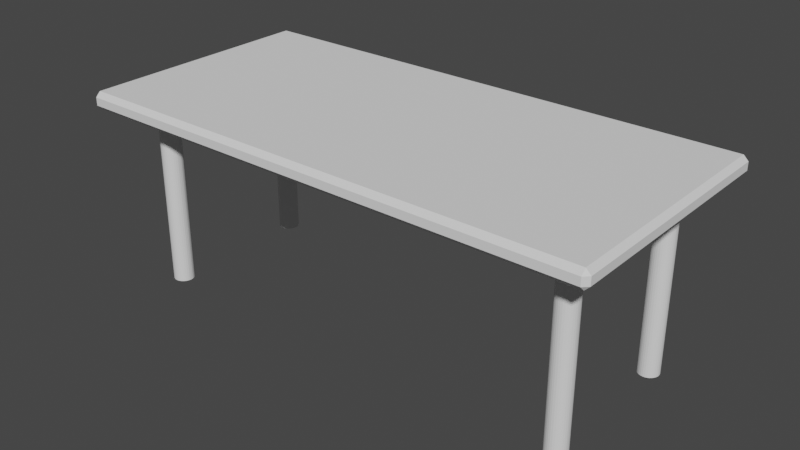 # Source: ChessTable.blend  (saved by Blender 2.92.15; exported with 4.5.12 LTS)
import bpy
from mathutils import Matrix  # noqa: F401  (used for matrix-valued properties, if any)

bpy.ops.wm.read_factory_settings(use_empty=True)
scene = bpy.context.scene
scene.name = 'Scene'

# ---- collections
col_collection = bpy.data.collections.new('Collection'); scene.collection.children.link(col_collection)

# ---- world
world_world = bpy.data.worlds.new('World'); scene.world = world_world
world_world.use_nodes = True; world_world.node_tree.nodes.clear()
_N = world_world.node_tree.nodes; _L = world_world.node_tree.links
n0 = _N.new('ShaderNodeOutputWorld'); n0.name = 'World Output'; n0.location = (300, 300)
n1 = _N.new('ShaderNodeBackground'); n1.name = 'Background'; n1.location = (10, 300)
n1.inputs[0].default_value = (0.05088, 0.05088, 0.05088, 1.0)
_L.new(n1.outputs[0], n0.inputs[0])
n0.is_active_output = True
world_world.color = (0.05088, 0.05088, 0.05088)
world_world.use_sun_shadow = False
world_world.sun_shadow_jitter_overblur = 0.0

# ---- meshes
me_cube_001 = bpy.data.meshes.new('Cube.001')
me_cube_001.from_pydata([(-1.61, -0.75, -0.05493), (-1.61, -0.78, -0.02493), (-1.64, -0.75, -0.02493), (-1.61, -0.78, 0.02493), (-1.61, -0.75, 0.05493), (-1.64, -0.75, 0.02493), (-1.61, 0.75, -0.05493), (-1.64, 0.75, -0.02493), (-1.61, 0.78, -0.02493), (-1.61, 0.75, 0.05493), (-1.61, 0.78, 0.02493), (-1.64, 0.75, 0.02493), (1.61, -0.75, -0.05493), (1.64, -0.75, -0.02493), (1.61, -0.78, -0.02493), (1.61, -0.75, 0.05493), (1.61, -0.78, 0.02493), (1.64, -0.75, 0.02493), (1.61, 0.75, -0.05493), (1.61, 0.78, -0.02493), (1.64, 0.75, -0.02493), (1.61, 0.75, 0.05493), (1.64, 0.75, 0.02493), (1.61, 0.78, 0.02493)], [], [(14, 16, 3, 1), (20, 22, 17, 13), (6, 18, 12, 0), (0, 1, 2), (3, 4, 5), (6, 7, 8), (9, 10, 11), (12, 13, 14), (15, 16, 17), (18, 19, 20), (21, 22, 23), (2, 5, 11, 7), (1, 3, 5, 2), (6, 0, 2, 7), (10, 8, 7, 11), (8, 10, 23, 19), (18, 6, 8, 19), (22, 20, 19, 23), (4, 9, 11, 5), (12, 18, 20, 13), (16, 14, 13, 17), (9, 21, 23, 10), (0, 12, 14, 1), (15, 4, 3, 16), (21, 9, 4, 15), (21, 15, 17, 22)])
_uv = me_cube_001.uv_layers.new(name='UVMap')
_uv.uv.foreach_set('vector', [0.4433, 0.7537, 0.5567, 0.7538, 0.5567, 0.9963, 0.4433, 0.9963, 0.4433, 0.5038, 0.5567, 0.5037, 0.5567, 0.7463, 0.4433, 0.7463, 0.1287, 0.5038, 0.3713, 0.5038, 0.3713, 0.7463, 0.1287, 0.7462, 0.1287, 0.7462, 0.1287, 0.75, 0.125, 0.7462, 0.5567, 0.9963, 0.625, 0.9963, 0.5567, 1.0, 0.1287, 0.5038, 0.125, 0.5037, 0.1287, 0.5, 0.625, 0.2537, 0.5567, 0.25, 0.5567, 0.25, 0.3713, 0.7463, 0.375, 0.7462, 0.3712, 0.75, 0.625, 0.7537, 0.5567, 0.75, 0.5567, 0.75, 0.3713, 0.5038, 0.3712, 0.5, 0.375, 0.5037, 0.625, 0.5037, 0.5567, 0.5, 0.5567, 0.5, 0.4433, 0.00375, 0.5567, 0.00375, 0.5567, 0.2463, 0.4433, 0.2463, 0.4433, 0.0, 0.5567, 0.0, 0.5567, 0.00375, 0.4433, 0.00375, 0.1287, 0.5038, 0.1287, 0.7462, 0.125, 0.7462, 0.125, 0.5037, 0.5567, 0.2537, 0.4433, 0.2537, 0.4433, 0.2463, 0.5567, 0.2463, 0.4433, 0.2537, 0.5567, 0.2537, 0.5567, 0.4963, 0.4433, 0.4963, 0.3713, 0.5038, 0.1287, 0.5038, 0.1287, 0.5, 0.3712, 0.5, 0.5567, 0.5037, 0.4433, 0.5038, 0.4433, 0.4963, 0.5567, 0.4963, 0.625, 0.00375, 0.625, 0.2463, 0.5567, 0.2463, 0.5567, 0.00375, 0.3713, 0.7463, 0.3713, 0.5038, 0.4433, 0.5038, 0.4433, 0.7463, 0.5567, 0.7538, 0.4433, 0.7537, 0.4433, 0.7463, 0.5567, 0.7463, 0.625, 0.2537, 0.625, 0.4963, 0.5567, 0.4963, 0.5567, 0.2537, 0.1287, 0.7462, 0.3713, 0.7463, 0.3712, 0.75, 0.1287, 0.75, 0.625, 0.7537, 0.625, 0.9963, 0.5567, 0.9963, 0.5567, 0.7538, 0.6288, 0.5038, 0.8713, 0.5038, 0.8713, 0.7463, 0.6287, 0.7462, 0.6288, 0.5038, 0.6287, 0.7462, 0.5567, 0.7463, 0.5567, 0.5037])
me_cube_001.use_remesh_fix_poles = True
me_cube_001.use_remesh_preserve_attributes = False
me_cube_001.use_mirror_vertex_groups = False
me_cube_001.update()
me_cylinder = bpy.data.meshes.new('Cylinder')
me_cylinder.from_pydata([(1.375, -0.4009, -0.5887), (1.375, -0.4009, 0.5887), (1.388, -0.4021, -0.5887), (1.388, -0.4021, 0.5887), (1.4, -0.4058, -0.5887), (1.4, -0.4058, 0.5887), (1.411, -0.4117, -0.5887), (1.411, -0.4117, 0.5887), (1.421, -0.4197, -0.5887), (1.421, -0.4197, 0.5887), (1.429, -0.4295, -0.5887), (1.429, -0.4295, 0.5887), (1.435, -0.4406, -0.5887), (1.435, -0.4406, 0.5887), (1.439, -0.4526, -0.5887), (1.439, -0.4526, 0.5887), (1.44, -0.4652, -0.5887), (1.44, -0.4652, 0.5887), (1.439, -0.4777, -0.5887), (1.439, -0.4777, 0.5887), (1.435, -0.4898, -0.5887), (1.435, -0.4898, 0.5887), (1.429, -0.5009, -0.5887), (1.429, -0.5009, 0.5887), (1.421, -0.5106, -0.5887), (1.421, -0.5106, 0.5887), (1.411, -0.5186, -0.5887), (1.411, -0.5186, 0.5887), (1.4, -0.5245, -0.5887), (1.4, -0.5245, 0.5887), (1.388, -0.5282, -0.5887), (1.388, -0.5282, 0.5887), (1.375, -0.5294, -0.5887), (1.375, -0.5294, 0.5887), (1.363, -0.5282, -0.5887), (1.363, -0.5282, 0.5887), (1.351, -0.5245, -0.5887), (1.351, -0.5245, 0.5887), (1.34, -0.5186, -0.5887), (1.34, -0.5186, 0.5887), (1.33, -0.5106, -0.5887), (1.33, -0.5106, 0.5887), (1.322, -0.5009, -0.5887), (1.322, -0.5009, 0.5887), (1.316, -0.4898, -0.5887), (1.316, -0.4898, 0.5887), (1.312, -0.4777, -0.5887), (1.312, -0.4777, 0.5887), (1.311, -0.4652, -0.5887), (1.311, -0.4652, 0.5887), (1.312, -0.4526, -0.5887), (1.312, -0.4526, 0.5887), (1.316, -0.4406, -0.5887), (1.316, -0.4406, 0.5887), (1.322, -0.4295, -0.5887), (1.322, -0.4295, 0.5887), (1.33, -0.4197, -0.5887), (1.33, -0.4197, 0.5887), (1.34, -0.4117, -0.5887), (1.34, -0.4117, 0.5887), (1.351, -0.4058, -0.5887), (1.351, -0.4058, 0.5887), (1.363, -0.4021, -0.5887), (1.363, -0.4021, 0.5887), (-1.375, -0.4009, -0.5887), (-1.375, -0.4009, 0.5887), (-1.388, -0.4021, -0.5887), (-1.388, -0.4021, 0.5887), (-1.4, -0.4058, -0.5887), (-1.4, -0.4058, 0.5887), (-1.411, -0.4117, -0.5887), (-1.411, -0.4117, 0.5887), (-1.421, -0.4197, -0.5887), (-1.421, -0.4197, 0.5887), (-1.429, -0.4295, -0.5887), (-1.429, -0.4295, 0.5887), (-1.435, -0.4406, -0.5887), (-1.435, -0.4406, 0.5887), (-1.439, -0.4526, -0.5887), (-1.439, -0.4526, 0.5887), (-1.44, -0.4652, -0.5887), (-1.44, -0.4652, 0.5887), (-1.439, -0.4777, -0.5887), (-1.439, -0.4777, 0.5887), (-1.435, -0.4898, -0.5887), (-1.435, -0.4898, 0.5887), (-1.429, -0.5009, -0.5887), (-1.429, -0.5009, 0.5887), (-1.421, -0.5106, -0.5887), (-1.421, -0.5106, 0.5887), (-1.411, -0.5186, -0.5887), (-1.411, -0.5186, 0.5887), (-1.4, -0.5245, -0.5887), (-1.4, -0.5245, 0.5887), (-1.388, -0.5282, -0.5887), (-1.388, -0.5282, 0.5887), (-1.375, -0.5294, -0.5887), (-1.375, -0.5294, 0.5887), (-1.363, -0.5282, -0.5887), (-1.363, -0.5282, 0.5887), (-1.351, -0.5245, -0.5887), (-1.351, -0.5245, 0.5887), (-1.34, -0.5186, -0.5887), (-1.34, -0.5186, 0.5887), (-1.33, -0.5106, -0.5887), (-1.33, -0.5106, 0.5887), (-1.322, -0.5009, -0.5887), (-1.322, -0.5009, 0.5887), (-1.316, -0.4898, -0.5887), (-1.316, -0.4898, 0.5887), (-1.312, -0.4777, -0.5887), (-1.312, -0.4777, 0.5887), (-1.311, -0.4652, -0.5887), (-1.311, -0.4652, 0.5887), (-1.312, -0.4526, -0.5887), (-1.312, -0.4526, 0.5887), (-1.316, -0.4406, -0.5887), (-1.316, -0.4406, 0.5887), (-1.322, -0.4295, -0.5887), (-1.322, -0.4295, 0.5887), (-1.33, -0.4197, -0.5887), (-1.33, -0.4197, 0.5887), (-1.34, -0.4117, -0.5887), (-1.34, -0.4117, 0.5887), (-1.351, -0.4058, -0.5887), (-1.351, -0.4058, 0.5887), (-1.363, -0.4021, -0.5887), (-1.363, -0.4021, 0.5887), (1.375, 0.4009, -0.5887), (1.375, 0.4009, 0.5887), (1.388, 0.4021, -0.5887), (1.388, 0.4021, 0.5887), (1.4, 0.4058, -0.5887), (1.4, 0.4058, 0.5887), (1.411, 0.4117, -0.5887), (1.411, 0.4117, 0.5887), (1.421, 0.4197, -0.5887), (1.421, 0.4197, 0.5887), (1.429, 0.4295, -0.5887), (1.429, 0.4295, 0.5887), (1.435, 0.4406, -0.5887), (1.435, 0.4406, 0.5887), (1.439, 0.4526, -0.5887), (1.439, 0.4526, 0.5887), (1.44, 0.4652, -0.5887), (1.44, 0.4652, 0.5887), (1.439, 0.4777, -0.5887), (1.439, 0.4777, 0.5887), (1.435, 0.4898, -0.5887), (1.435, 0.4898, 0.5887), (1.429, 0.5009, -0.5887), (1.429, 0.5009, 0.5887), (1.421, 0.5106, -0.5887), (1.421, 0.5106, 0.5887), (1.411, 0.5186, -0.5887), (1.411, 0.5186, 0.5887), (1.4, 0.5245, -0.5887), (1.4, 0.5245, 0.5887), (1.388, 0.5282, -0.5887), (1.388, 0.5282, 0.5887), (1.375, 0.5294, -0.5887), (1.375, 0.5294, 0.5887), (1.363, 0.5282, -0.5887), (1.363, 0.5282, 0.5887), (1.351, 0.5245, -0.5887), (1.351, 0.5245, 0.5887), (1.34, 0.5186, -0.5887), (1.34, 0.5186, 0.5887), (1.33, 0.5106, -0.5887), (1.33, 0.5106, 0.5887), (1.322, 0.5009, -0.5887), (1.322, 0.5009, 0.5887), (1.316, 0.4898, -0.5887), (1.316, 0.4898, 0.5887), (1.312, 0.4777, -0.5887), (1.312, 0.4777, 0.5887), (1.311, 0.4652, -0.5887), (1.311, 0.4652, 0.5887), (1.312, 0.4526, -0.5887), (1.312, 0.4526, 0.5887), (1.316, 0.4406, -0.5887), (1.316, 0.4406, 0.5887), (1.322, 0.4295, -0.5887), (1.322, 0.4295, 0.5887), (1.33, 0.4197, -0.5887), (1.33, 0.4197, 0.5887), (1.34, 0.4117, -0.5887), (1.34, 0.4117, 0.5887), (1.351, 0.4058, -0.5887), (1.351, 0.4058, 0.5887), (1.363, 0.4021, -0.5887), (1.363, 0.4021, 0.5887), (-1.375, 0.4009, -0.5887), (-1.375, 0.4009, 0.5887), (-1.388, 0.4021, -0.5887), (-1.388, 0.4021, 0.5887), (-1.4, 0.4058, -0.5887), (-1.4, 0.4058, 0.5887), (-1.411, 0.4117, -0.5887), (-1.411, 0.4117, 0.5887), (-1.421, 0.4197, -0.5887), (-1.421, 0.4197, 0.5887), (-1.429, 0.4295, -0.5887), (-1.429, 0.4295, 0.5887), (-1.435, 0.4406, -0.5887), (-1.435, 0.4406, 0.5887), (-1.439, 0.4526, -0.5887), (-1.439, 0.4526, 0.5887), (-1.44, 0.4652, -0.5887), (-1.44, 0.4652, 0.5887), (-1.439, 0.4777, -0.5887), (-1.439, 0.4777, 0.5887), (-1.435, 0.4898, -0.5887), (-1.435, 0.4898, 0.5887), (-1.429, 0.5009, -0.5887), (-1.429, 0.5009, 0.5887), (-1.421, 0.5106, -0.5887), (-1.421, 0.5106, 0.5887), (-1.411, 0.5186, -0.5887), (-1.411, 0.5186, 0.5887), (-1.4, 0.5245, -0.5887), (-1.4, 0.5245, 0.5887), (-1.388, 0.5282, -0.5887), (-1.388, 0.5282, 0.5887), (-1.375, 0.5294, -0.5887), (-1.375, 0.5294, 0.5887), (-1.363, 0.5282, -0.5887), (-1.363, 0.5282, 0.5887), (-1.351, 0.5245, -0.5887), (-1.351, 0.5245, 0.5887), (-1.34, 0.5186, -0.5887), (-1.34, 0.5186, 0.5887), (-1.33, 0.5106, -0.5887), (-1.33, 0.5106, 0.5887), (-1.322, 0.5009, -0.5887), (-1.322, 0.5009, 0.5887), (-1.316, 0.4898, -0.5887), (-1.316, 0.4898, 0.5887), (-1.312, 0.4777, -0.5887), (-1.312, 0.4777, 0.5887), (-1.311, 0.4652, -0.5887), (-1.311, 0.4652, 0.5887), (-1.312, 0.4526, -0.5887), (-1.312, 0.4526, 0.5887), (-1.316, 0.4406, -0.5887), (-1.316, 0.4406, 0.5887), (-1.322, 0.4295, -0.5887), (-1.322, 0.4295, 0.5887), (-1.33, 0.4197, -0.5887), (-1.33, 0.4197, 0.5887), (-1.34, 0.4117, -0.5887), (-1.34, 0.4117, 0.5887), (-1.351, 0.4058, -0.5887), (-1.351, 0.4058, 0.5887), (-1.363, 0.4021, -0.5887), (-1.363, 0.4021, 0.5887)], [], [(0, 1, 3, 2), (2, 3, 5, 4), (4, 5, 7, 6), (6, 7, 9, 8), (8, 9, 11, 10), (10, 11, 13, 12), (12, 13, 15, 14), (14, 15, 17, 16), (16, 17, 19, 18), (18, 19, 21, 20), (20, 21, 23, 22), (22, 23, 25, 24), (24, 25, 27, 26), (26, 27, 29, 28), (28, 29, 31, 30), (30, 31, 33, 32), (32, 33, 35, 34), (34, 35, 37, 36), (36, 37, 39, 38), (38, 39, 41, 40), (40, 41, 43, 42), (42, 43, 45, 44), (44, 45, 47, 46), (46, 47, 49, 48), (48, 49, 51, 50), (50, 51, 53, 52), (52, 53, 55, 54), (54, 55, 57, 56), (56, 57, 59, 58), (58, 59, 61, 60), (3, 1, 63, 61, 59, 57, 55, 53, 51, 49, 47, 45, 43, 41, 39, 37, 35, 33, 31, 29, 27, 25, 23, 21, 19, 17, 15, 13, 11, 9, 7, 5), (60, 61, 63, 62), (62, 63, 1, 0), (0, 2, 4, 6, 8, 10, 12, 14, 16, 18, 20, 22, 24, 26, 28, 30, 32, 34, 36, 38, 40, 42, 44, 46, 48, 50, 52, 54, 56, 58, 60, 62), (64, 66, 67, 65), (66, 68, 69, 67), (68, 70, 71, 69), (70, 72, 73, 71), (72, 74, 75, 73), (74, 76, 77, 75), (76, 78, 79, 77), (78, 80, 81, 79), (80, 82, 83, 81), (82, 84, 85, 83), (84, 86, 87, 85), (86, 88, 89, 87), (88, 90, 91, 89), (90, 92, 93, 91), (92, 94, 95, 93), (94, 96, 97, 95), (96, 98, 99, 97), (98, 100, 101, 99), (100, 102, 103, 101), (102, 104, 105, 103), (104, 106, 107, 105), (106, 108, 109, 107), (108, 110, 111, 109), (110, 112, 113, 111), (112, 114, 115, 113), (114, 116, 117, 115), (116, 118, 119, 117), (118, 120, 121, 119), (120, 122, 123, 121), (122, 124, 125, 123), (67, 69, 71, 73, 75, 77, 79, 81, 83, 85, 87, 89, 91, 93, 95, 97, 99, 101, 103, 105, 107, 109, 111, 113, 115, 117, 119, 121, 123, 125, 127, 65), (124, 126, 127, 125), (126, 64, 65, 127), (64, 126, 124, 122, 120, 118, 116, 114, 112, 110, 108, 106, 104, 102, 100, 98, 96, 94, 92, 90, 88, 86, 84, 82, 80, 78, 76, 74, 72, 70, 68, 66), (128, 130, 131, 129), (130, 132, 133, 131), (132, 134, 135, 133), (134, 136, 137, 135), (136, 138, 139, 137), (138, 140, 141, 139), (140, 142, 143, 141), (142, 144, 145, 143), (144, 146, 147, 145), (146, 148, 149, 147), (148, 150, 151, 149), (150, 152, 153, 151), (152, 154, 155, 153), (154, 156, 157, 155), (156, 158, 159, 157), (158, 160, 161, 159), (160, 162, 163, 161), (162, 164, 165, 163), (164, 166, 167, 165), (166, 168, 169, 167), (168, 170, 171, 169), (170, 172, 173, 171), (172, 174, 175, 173), (174, 176, 177, 175), (176, 178, 179, 177), (178, 180, 181, 179), (180, 182, 183, 181), (182, 184, 185, 183), (184, 186, 187, 185), (186, 188, 189, 187), (131, 133, 135, 137, 139, 141, 143, 145, 147, 149, 151, 153, 155, 157, 159, 161, 163, 165, 167, 169, 171, 173, 175, 177, 179, 181, 183, 185, 187, 189, 191, 129), (188, 190, 191, 189), (190, 128, 129, 191), (128, 190, 188, 186, 184, 182, 180, 178, 176, 174, 172, 170, 168, 166, 164, 162, 160, 158, 156, 154, 152, 150, 148, 146, 144, 142, 140, 138, 136, 134, 132, 130), (192, 193, 195, 194), (194, 195, 197, 196), (196, 197, 199, 198), (198, 199, 201, 200), (200, 201, 203, 202), (202, 203, 205, 204), (204, 205, 207, 206), (206, 207, 209, 208), (208, 209, 211, 210), (210, 211, 213, 212), (212, 213, 215, 214), (214, 215, 217, 216), (216, 217, 219, 218), (218, 219, 221, 220), (220, 221, 223, 222), (222, 223, 225, 224), (224, 225, 227, 226), (226, 227, 229, 228), (228, 229, 231, 230), (230, 231, 233, 232), (232, 233, 235, 234), (234, 235, 237, 236), (236, 237, 239, 238), (238, 239, 241, 240), (240, 241, 243, 242), (242, 243, 245, 244), (244, 245, 247, 246), (246, 247, 249, 248), (248, 249, 251, 250), (250, 251, 253, 252), (195, 193, 255, 253, 251, 249, 247, 245, 243, 241, 239, 237, 235, 233, 231, 229, 227, 225, 223, 221, 219, 217, 215, 213, 211, 209, 207, 205, 203, 201, 199, 197), (252, 253, 255, 254), (254, 255, 193, 192), (192, 194, 196, 198, 200, 202, 204, 206, 208, 210, 212, 214, 216, 218, 220, 222, 224, 226, 228, 230, 232, 234, 236, 238, 240, 242, 244, 246, 248, 250, 252, 254)])
_uv = me_cylinder.uv_layers.new(name='UVMap')
_uv.uv.foreach_set('vector', [1.0, 0.5, 1.0, 1.0, 0.9688, 1.0, 0.9688, 0.5, 0.9688, 0.5, 0.9688, 1.0, 0.9375, 1.0, 0.9375, 0.5, 0.9375, 0.5, 0.9375, 1.0, 0.9062, 1.0, 0.9062, 0.5, 0.9062, 0.5, 0.9062, 1.0, 0.875, 1.0, 0.875, 0.5, 0.875, 0.5, 0.875, 1.0, 0.8438, 1.0, 0.8438, 0.5, 0.8438, 0.5, 0.8438, 1.0, 0.8125, 1.0, 0.8125, 0.5, 0.8125, 0.5, 0.8125, 1.0, 0.7812, 1.0, 0.7812, 0.5, 0.7812, 0.5, 0.7812, 1.0, 0.75, 1.0, 0.75, 0.5, 0.75, 0.5, 0.75, 1.0, 0.7188, 1.0, 0.7188, 0.5, 0.7188, 0.5, 0.7188, 1.0, 0.6875, 1.0, 0.6875, 0.5, 0.6875, 0.5, 0.6875, 1.0, 0.6562, 1.0, 0.6562, 0.5, 0.6562, 0.5, 0.6562, 1.0, 0.625, 1.0, 0.625, 0.5, 0.625, 0.5, 0.625, 1.0, 0.5938, 1.0, 0.5938, 0.5, 0.5938, 0.5, 0.5938, 1.0, 0.5625, 1.0, 0.5625, 0.5, 0.5625, 0.5, 0.5625, 1.0, 0.5312, 1.0, 0.5312, 0.5, 0.5312, 0.5, 0.5312, 1.0, 0.5, 1.0, 0.5, 0.5, 0.5, 0.5, 0.5, 1.0, 0.4688, 1.0, 0.4688, 0.5, 0.4688, 0.5, 0.4688, 1.0, 0.4375, 1.0, 0.4375, 0.5, 0.4375, 0.5, 0.4375, 1.0, 0.4062, 1.0, 0.4062, 0.5, 0.4062, 0.5, 0.4062, 1.0, 0.375, 1.0, 0.375, 0.5, 0.375, 0.5, 0.375, 1.0, 0.3438, 1.0, 0.3438, 0.5, 0.3438, 0.5, 0.3438, 1.0, 0.3125, 1.0, 0.3125, 0.5, 0.3125, 0.5, 0.3125, 1.0, 0.2812, 1.0, 0.2812, 0.5, 0.2812, 0.5, 0.2812, 1.0, 0.25, 1.0, 0.25, 0.5, 0.25, 0.5, 0.25, 1.0, 0.2188, 1.0, 0.2188, 0.5, 0.2188, 0.5, 0.2188, 1.0, 0.1875, 1.0, 0.1875, 0.5, 0.1875, 0.5, 0.1875, 1.0, 0.1562, 1.0, 0.1562, 0.5, 0.1562, 0.5, 0.1562, 1.0, 0.125, 1.0, 0.125, 0.5, 0.125, 0.5, 0.125, 1.0, 0.09375, 1.0, 0.09375, 0.5, 0.09375, 0.5, 0.09375, 1.0, 0.0625, 1.0, 0.0625, 0.5, 0.2968, 0.4854, 0.25, 0.49, 0.2032, 0.4854, 0.1582, 0.4717, 0.1167, 0.4496, 0.08029, 0.4197, 0.05045, 0.3833, 0.02827, 0.3418, 0.01461, 0.2968, 0.01, 0.25, 0.01461, 0.2032, 0.02827, 0.1582, 0.05045, 0.1167, 0.08029, 0.08029, 0.1167, 0.05045, 0.1582, 0.02827, 0.2032, 0.01461, 0.25, 0.01, 0.2968, 0.01461, 0.3418, 0.02827, 0.3833, 0.05045, 0.4197, 0.08029, 0.4496, 0.1167, 0.4717, 0.1582, 0.4854, 0.2032, 0.49, 0.25, 0.4854, 0.2968, 0.4717, 0.3418, 0.4496, 0.3833, 0.4197, 0.4197, 0.3833, 0.4496, 0.3418, 0.4717, 0.0625, 0.5, 0.0625, 1.0, 0.03125, 1.0, 0.03125, 0.5, 0.03125, 0.5, 0.03125, 1.0, 0.0, 1.0, 0.0, 0.5, 0.75, 0.49, 0.7968, 0.4854, 0.8418, 0.4717, 0.8833, 0.4496, 0.9197, 0.4197, 0.9496, 0.3833, 0.9717, 0.3418, 0.9854, 0.2968, 0.99, 0.25, 0.9854, 0.2032, 0.9717, 0.1582, 0.9496, 0.1167, 0.9197, 0.08029, 0.8833, 0.05045, 0.8418, 0.02827, 0.7968, 0.01461, 0.75, 0.01, 0.7032, 0.01461, 0.6582, 0.02827, 0.6167, 0.05045, 0.5803, 0.08029, 0.5504, 0.1167, 0.5283, 0.1582, 0.5146, 0.2032, 0.51, 0.25, 0.5146, 0.2968, 0.5283, 0.3418, 0.5504, 0.3833, 0.5803, 0.4197, 0.6167, 0.4496, 0.6582, 0.4717, 0.7032, 0.4854, 1.0, 0.5, 0.9688, 0.5, 0.9688, 1.0, 1.0, 1.0, 0.9688, 0.5, 0.9375, 0.5, 0.9375, 1.0, 0.9688, 1.0, 0.9375, 0.5, 0.9062, 0.5, 0.9062, 1.0, 0.9375, 1.0, 0.9062, 0.5, 0.875, 0.5, 0.875, 1.0, 0.9062, 1.0, 0.875, 0.5, 0.8438, 0.5, 0.8438, 1.0, 0.875, 1.0, 0.8438, 0.5, 0.8125, 0.5, 0.8125, 1.0, 0.8438, 1.0, 0.8125, 0.5, 0.7812, 0.5, 0.7812, 1.0, 0.8125, 1.0, 0.7812, 0.5, 0.75, 0.5, 0.75, 1.0, 0.7812, 1.0, 0.75, 0.5, 0.7188, 0.5, 0.7188, 1.0, 0.75, 1.0, 0.7188, 0.5, 0.6875, 0.5, 0.6875, 1.0, 0.7188, 1.0, 0.6875, 0.5, 0.6562, 0.5, 0.6562, 1.0, 0.6875, 1.0, 0.6562, 0.5, 0.625, 0.5, 0.625, 1.0, 0.6562, 1.0, 0.625, 0.5, 0.5938, 0.5, 0.5938, 1.0, 0.625, 1.0, 0.5938, 0.5, 0.5625, 0.5, 0.5625, 1.0, 0.5938, 1.0, 0.5625, 0.5, 0.5312, 0.5, 0.5312, 1.0, 0.5625, 1.0, 0.5312, 0.5, 0.5, 0.5, 0.5, 1.0, 0.5312, 1.0, 0.5, 0.5, 0.4688, 0.5, 0.4688, 1.0, 0.5, 1.0, 0.4688, 0.5, 0.4375, 0.5, 0.4375, 1.0, 0.4688, 1.0, 0.4375, 0.5, 0.4062, 0.5, 0.4062, 1.0, 0.4375, 1.0, 0.4062, 0.5, 0.375, 0.5, 0.375, 1.0, 0.4062, 1.0, 0.375, 0.5, 0.3438, 0.5, 0.3438, 1.0, 0.375, 1.0, 0.3438, 0.5, 0.3125, 0.5, 0.3125, 1.0, 0.3438, 1.0, 0.3125, 0.5, 0.2812, 0.5, 0.2812, 1.0, 0.3125, 1.0, 0.2812, 0.5, 0.25, 0.5, 0.25, 1.0, 0.2812, 1.0, 0.25, 0.5, 0.2188, 0.5, 0.2188, 1.0, 0.25, 1.0, 0.2188, 0.5, 0.1875, 0.5, 0.1875, 1.0, 0.2188, 1.0, 0.1875, 0.5, 0.1562, 0.5, 0.1562, 1.0, 0.1875, 1.0, 0.1562, 0.5, 0.125, 0.5, 0.125, 1.0, 0.1562, 1.0, 0.125, 0.5, 0.09375, 0.5, 0.09375, 1.0, 0.125, 1.0, 0.09375, 0.5, 0.0625, 0.5, 0.0625, 1.0, 0.09375, 1.0, 0.2968, 0.4854, 0.3418, 0.4717, 0.3833, 0.4496, 0.4197, 0.4197, 0.4496, 0.3833, 0.4717, 0.3418, 0.4854, 0.2968, 0.49, 0.25, 0.4854, 0.2032, 0.4717, 0.1582, 0.4496, 0.1167, 0.4197, 0.08029, 0.3833, 0.05045, 0.3418, 0.02827, 0.2968, 0.01461, 0.25, 0.01, 0.2032, 0.01461, 0.1582, 0.02827, 0.1167, 0.05045, 0.08029, 0.08029, 0.05045, 0.1167, 0.02827, 0.1582, 0.01461, 0.2032, 0.01, 0.25, 0.01461, 0.2968, 0.02827, 0.3418, 0.05045, 0.3833, 0.08029, 0.4197, 0.1167, 0.4496, 0.1582, 0.4717, 0.2032, 0.4854, 0.25, 0.49, 0.0625, 0.5, 0.03125, 0.5, 0.03125, 1.0, 0.0625, 1.0, 0.03125, 0.5, 0.0, 0.5, 0.0, 1.0, 0.03125, 1.0, 0.75, 0.49, 0.7032, 0.4854, 0.6582, 0.4717, 0.6167, 0.4496, 0.5803, 0.4197, 0.5504, 0.3833, 0.5283, 0.3418, 0.5146, 0.2968, 0.51, 0.25, 0.5146, 0.2032, 0.5283, 0.1582, 0.5504, 0.1167, 0.5803, 0.08029, 0.6167, 0.05045, 0.6582, 0.02827, 0.7032, 0.01461, 0.75, 0.01, 0.7968, 0.01461, 0.8418, 0.02827, 0.8833, 0.05045, 0.9197, 0.08029, 0.9496, 0.1167, 0.9717, 0.1582, 0.9854, 0.2032, 0.99, 0.25, 0.9854, 0.2968, 0.9717, 0.3418, 0.9496, 0.3833, 0.9197, 0.4197, 0.8833, 0.4496, 0.8418, 0.4717, 0.7968, 0.4854, 1.0, 0.5, 0.9688, 0.5, 0.9688, 1.0, 1.0, 1.0, 0.9688, 0.5, 0.9375, 0.5, 0.9375, 1.0, 0.9688, 1.0, 0.9375, 0.5, 0.9062, 0.5, 0.9062, 1.0, 0.9375, 1.0, 0.9062, 0.5, 0.875, 0.5, 0.875, 1.0, 0.9062, 1.0, 0.875, 0.5, 0.8438, 0.5, 0.8438, 1.0, 0.875, 1.0, 0.8438, 0.5, 0.8125, 0.5, 0.8125, 1.0, 0.8438, 1.0, 0.8125, 0.5, 0.7812, 0.5, 0.7812, 1.0, 0.8125, 1.0, 0.7812, 0.5, 0.75, 0.5, 0.75, 1.0, 0.7812, 1.0, 0.75, 0.5, 0.7188, 0.5, 0.7188, 1.0, 0.75, 1.0, 0.7188, 0.5, 0.6875, 0.5, 0.6875, 1.0, 0.7188, 1.0, 0.6875, 0.5, 0.6562, 0.5, 0.6562, 1.0, 0.6875, 1.0, 0.6562, 0.5, 0.625, 0.5, 0.625, 1.0, 0.6562, 1.0, 0.625, 0.5, 0.5938, 0.5, 0.5938, 1.0, 0.625, 1.0, 0.5938, 0.5, 0.5625, 0.5, 0.5625, 1.0, 0.5938, 1.0, 0.5625, 0.5, 0.5312, 0.5, 0.5312, 1.0, 0.5625, 1.0, 0.5312, 0.5, 0.5, 0.5, 0.5, 1.0, 0.5312, 1.0, 0.5, 0.5, 0.4688, 0.5, 0.4688, 1.0, 0.5, 1.0, 0.4688, 0.5, 0.4375, 0.5, 0.4375, 1.0, 0.4688, 1.0, 0.4375, 0.5, 0.4062, 0.5, 0.4062, 1.0, 0.4375, 1.0, 0.4062, 0.5, 0.375, 0.5, 0.375, 1.0, 0.4062, 1.0, 0.375, 0.5, 0.3438, 0.5, 0.3438, 1.0, 0.375, 1.0, 0.3438, 0.5, 0.3125, 0.5, 0.3125, 1.0, 0.3438, 1.0, 0.3125, 0.5, 0.2812, 0.5, 0.2812, 1.0, 0.3125, 1.0, 0.2812, 0.5, 0.25, 0.5, 0.25, 1.0, 0.2812, 1.0, 0.25, 0.5, 0.2188, 0.5, 0.2188, 1.0, 0.25, 1.0, 0.2188, 0.5, 0.1875, 0.5, 0.1875, 1.0, 0.2188, 1.0, 0.1875, 0.5, 0.1562, 0.5, 0.1562, 1.0, 0.1875, 1.0, 0.1562, 0.5, 0.125, 0.5, 0.125, 1.0, 0.1562, 1.0, 0.125, 0.5, 0.09375, 0.5, 0.09375, 1.0, 0.125, 1.0, 0.09375, 0.5, 0.0625, 0.5, 0.0625, 1.0, 0.09375, 1.0, 0.2968, 0.4854, 0.3418, 0.4717, 0.3833, 0.4496, 0.4197, 0.4197, 0.4496, 0.3833, 0.4717, 0.3418, 0.4854, 0.2968, 0.49, 0.25, 0.4854, 0.2032, 0.4717, 0.1582, 0.4496, 0.1167, 0.4197, 0.08029, 0.3833, 0.05045, 0.3418, 0.02827, 0.2968, 0.01461, 0.25, 0.01, 0.2032, 0.01461, 0.1582, 0.02827, 0.1167, 0.05045, 0.08029, 0.08029, 0.05045, 0.1167, 0.02827, 0.1582, 0.01461, 0.2032, 0.01, 0.25, 0.01461, 0.2968, 0.02827, 0.3418, 0.05045, 0.3833, 0.08029, 0.4197, 0.1167, 0.4496, 0.1582, 0.4717, 0.2032, 0.4854, 0.25, 0.49, 0.0625, 0.5, 0.03125, 0.5, 0.03125, 1.0, 0.0625, 1.0, 0.03125, 0.5, 0.0, 0.5, 0.0, 1.0, 0.03125, 1.0, 0.75, 0.49, 0.7032, 0.4854, 0.6582, 0.4717, 0.6167, 0.4496, 0.5803, 0.4197, 0.5504, 0.3833, 0.5283, 0.3418, 0.5146, 0.2968, 0.51, 0.25, 0.5146, 0.2032, 0.5283, 0.1582, 0.5504, 0.1167, 0.5803, 0.08029, 0.6167, 0.05045, 0.6582, 0.02827, 0.7032, 0.01461, 0.75, 0.01, 0.7968, 0.01461, 0.8418, 0.02827, 0.8833, 0.05045, 0.9197, 0.08029, 0.9496, 0.1167, 0.9717, 0.1582, 0.9854, 0.2032, 0.99, 0.25, 0.9854, 0.2968, 0.9717, 0.3418, 0.9496, 0.3833, 0.9197, 0.4197, 0.8833, 0.4496, 0.8418, 0.4717, 0.7968, 0.4854, 1.0, 0.5, 1.0, 1.0, 0.9688, 1.0, 0.9688, 0.5, 0.9688, 0.5, 0.9688, 1.0, 0.9375, 1.0, 0.9375, 0.5, 0.9375, 0.5, 0.9375, 1.0, 0.9062, 1.0, 0.9062, 0.5, 0.9062, 0.5, 0.9062, 1.0, 0.875, 1.0, 0.875, 0.5, 0.875, 0.5, 0.875, 1.0, 0.8438, 1.0, 0.8438, 0.5, 0.8438, 0.5, 0.8438, 1.0, 0.8125, 1.0, 0.8125, 0.5, 0.8125, 0.5, 0.8125, 1.0, 0.7812, 1.0, 0.7812, 0.5, 0.7812, 0.5, 0.7812, 1.0, 0.75, 1.0, 0.75, 0.5, 0.75, 0.5, 0.75, 1.0, 0.7188, 1.0, 0.7188, 0.5, 0.7188, 0.5, 0.7188, 1.0, 0.6875, 1.0, 0.6875, 0.5, 0.6875, 0.5, 0.6875, 1.0, 0.6562, 1.0, 0.6562, 0.5, 0.6562, 0.5, 0.6562, 1.0, 0.625, 1.0, 0.625, 0.5, 0.625, 0.5, 0.625, 1.0, 0.5938, 1.0, 0.5938, 0.5, 0.5938, 0.5, 0.5938, 1.0, 0.5625, 1.0, 0.5625, 0.5, 0.5625, 0.5, 0.5625, 1.0, 0.5312, 1.0, 0.5312, 0.5, 0.5312, 0.5, 0.5312, 1.0, 0.5, 1.0, 0.5, 0.5, 0.5, 0.5, 0.5, 1.0, 0.4688, 1.0, 0.4688, 0.5, 0.4688, 0.5, 0.4688, 1.0, 0.4375, 1.0, 0.4375, 0.5, 0.4375, 0.5, 0.4375, 1.0, 0.4062, 1.0, 0.4062, 0.5, 0.4062, 0.5, 0.4062, 1.0, 0.375, 1.0, 0.375, 0.5, 0.375, 0.5, 0.375, 1.0, 0.3438, 1.0, 0.3438, 0.5, 0.3438, 0.5, 0.3438, 1.0, 0.3125, 1.0, 0.3125, 0.5, 0.3125, 0.5, 0.3125, 1.0, 0.2812, 1.0, 0.2812, 0.5, 0.2812, 0.5, 0.2812, 1.0, 0.25, 1.0, 0.25, 0.5, 0.25, 0.5, 0.25, 1.0, 0.2188, 1.0, 0.2188, 0.5, 0.2188, 0.5, 0.2188, 1.0, 0.1875, 1.0, 0.1875, 0.5, 0.1875, 0.5, 0.1875, 1.0, 0.1562, 1.0, 0.1562, 0.5, 0.1562, 0.5, 0.1562, 1.0, 0.125, 1.0, 0.125, 0.5, 0.125, 0.5, 0.125, 1.0, 0.09375, 1.0, 0.09375, 0.5, 0.09375, 0.5, 0.09375, 1.0, 0.0625, 1.0, 0.0625, 0.5, 0.2968, 0.4854, 0.25, 0.49, 0.2032, 0.4854, 0.1582, 0.4717, 0.1167, 0.4496, 0.08029, 0.4197, 0.05045, 0.3833, 0.02827, 0.3418, 0.01461, 0.2968, 0.01, 0.25, 0.01461, 0.2032, 0.02827, 0.1582, 0.05045, 0.1167, 0.08029, 0.08029, 0.1167, 0.05045, 0.1582, 0.02827, 0.2032, 0.01461, 0.25, 0.01, 0.2968, 0.01461, 0.3418, 0.02827, 0.3833, 0.05045, 0.4197, 0.08029, 0.4496, 0.1167, 0.4717, 0.1582, 0.4854, 0.2032, 0.49, 0.25, 0.4854, 0.2968, 0.4717, 0.3418, 0.4496, 0.3833, 0.4197, 0.4197, 0.3833, 0.4496, 0.3418, 0.4717, 0.0625, 0.5, 0.0625, 1.0, 0.03125, 1.0, 0.03125, 0.5, 0.03125, 0.5, 0.03125, 1.0, 0.0, 1.0, 0.0, 0.5, 0.75, 0.49, 0.7968, 0.4854, 0.8418, 0.4717, 0.8833, 0.4496, 0.9197, 0.4197, 0.9496, 0.3833, 0.9717, 0.3418, 0.9854, 0.2968, 0.99, 0.25, 0.9854, 0.2032, 0.9717, 0.1582, 0.9496, 0.1167, 0.9197, 0.08029, 0.8833, 0.05045, 0.8418, 0.02827, 0.7968, 0.01461, 0.75, 0.01, 0.7032, 0.01461, 0.6582, 0.02827, 0.6167, 0.05045, 0.5803, 0.08029, 0.5504, 0.1167, 0.5283, 0.1582, 0.5146, 0.2032, 0.51, 0.25, 0.5146, 0.2968, 0.5283, 0.3418, 0.5504, 0.3833, 0.5803, 0.4197, 0.6167, 0.4496, 0.6582, 0.4717, 0.7032, 0.4854])
me_cylinder.use_remesh_fix_poles = True
me_cylinder.use_remesh_preserve_attributes = False
me_cylinder.use_mirror_vertex_groups = False
me_cylinder.update()

# ---- objects
ob_cube = bpy.data.objects.new('Cube', me_cube_001)
ob_cylinder = bpy.data.objects.new('Cylinder', me_cylinder)

# ---- transforms, parenting, visibility, modifiers, constraints
ob_cube.location = (0.64, 0.22, 7.761e-11)
ob_cube.lineart.crease_threshold = 0.0
ob_cylinder.location = (0.64, 0.22, -0.6136)
ob_cylinder.lineart.crease_threshold = 0.0

# ---- collection membership
col_collection.objects.link(ob_cube)
col_collection.objects.link(ob_cylinder)

# ---- scene / render settings (as saved in the file)
scene.frame_start = 1; scene.frame_end = 250; scene.frame_set(1)
scene.render.engine = 'BLENDER_EEVEE_NEXT'
scene.cycles.use_denoising = False
scene.cycles.samples = 128
scene.cycles.sampling_pattern = 'TABULATED_SOBOL'
scene.cycles.use_adaptive_sampling = False
scene.cycles.use_light_tree = False
scene.view_settings.view_transform = 'Filmic'
bpy.context.view_layer.update()

# ---- added for rendering (the .blend has no active camera and no usable light): camera, sun
cam_auto = bpy.data.cameras.new('AutoCamera')
cam_auto.lens = 50.0
cam_auto.sensor_width = 36.0
cam_auto.clip_end = 1000.0
ob_auto_camera = bpy.data.objects.new('AutoCamera', cam_auto)
scene.collection.objects.link(ob_auto_camera)
ob_auto_camera.location = (4.19624, -4.04742, 2.27124)
ob_auto_camera.rotation_euler = (1.09748, -7.21219e-08, 0.694738)
scene.camera = ob_auto_camera
light_auto_sun = bpy.data.lights.new('AutoSun', 'SUN')
light_auto_sun.energy = 3.0
light_auto_sun.angle = 0.0523599
ob_auto_sun = bpy.data.objects.new('AutoSun', light_auto_sun)
scene.collection.objects.link(ob_auto_sun)
ob_auto_sun.rotation_euler = (0.872665, 0.174533, 0.523599)
bpy.context.view_layer.update()
